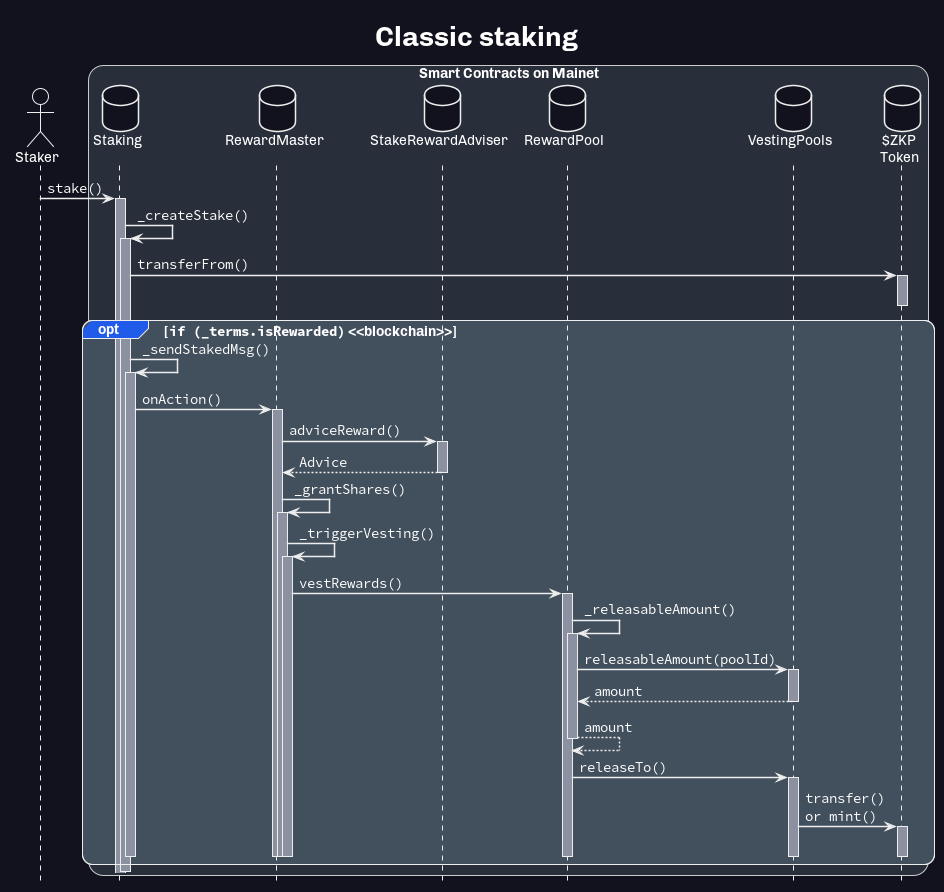

The diagram above was rendered by PlantUML. Its source (embedded in the PNG):
@startuml
'https://plantuml.com/sequence-diagram

title **Classic staking**

<style>
</style>
'autonumber

hide footbox
actor "Staker" as staker

box "Smart Contracts on Mainet"
  database "Staking\n" as Staking
  'database "StakingMsgProcessor\n" as SMP
  database "RewardMaster\n" as rMaster
  database "StakeRewardAdviser\n" as adviser
  database "RewardPool\n" as rPool
  database "VestingPools\n" as vPools
  database "$ZKP\nToken" as ZKP
end box

staker -> Staking ++ : ""stake()""
  Staking -> Staking ++ : ""_createStake()""
    Staking -> ZKP ++ : ""transferFrom()""
    deactivate
    'note right of Staking: ""if (_terms.isRewarded)""
    opt ""if (_terms.isRewarded)"" <<blockchain>>
      Staking -> Staking ++ : ""_sendStakedMsg()""
        'Staking -> SMP: _encodeStakeActionType()
        'return
        Staking -> rMaster ++ : ""onAction()""
          rMaster -> adviser ++ : ""adviceReward()""
          return ""Advice""
          rMaster -> rMaster ++ : ""_grantShares()""
            rMaster -> rMaster ++ : ""_triggerVesting()""
              rMaster -> rPool ++ : ""vestRewards()""
                rPool -> rPool ++ : ""_releasableAmount()""
                  rPool -> vPools ++ : ""releasableAmount(poolId)""
                  return ""amount""
                return ""amount""
                rPool -> vPools ++ : ""releaseTo()""
                  vPools -> ZKP ++ : ""transfer()""\n""or mint()""
                  deactivate
                deactivate
              deactivate
            deactivate
          deactivate
        deactivate
      deactivate
    end
  deactivate
@enduml